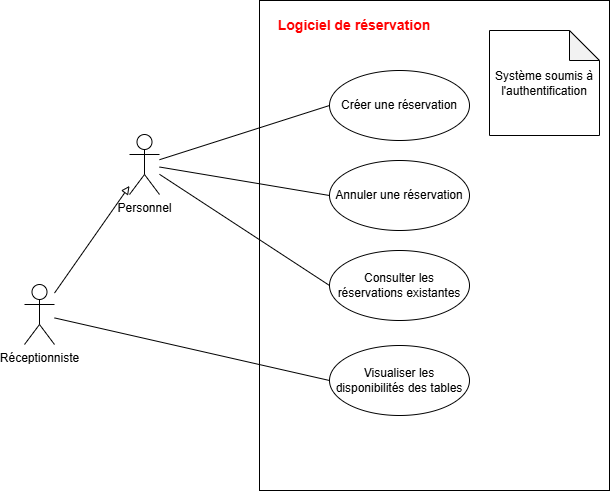

The diagram above was exported from draw.io. Its source (the exported page's mxGraphModel, read from the mxfile embedded in the PNG):
<mxGraphModel dx="898" dy="750" grid="1" gridSize="10" guides="1" tooltips="1" connect="1" arrows="1" fold="1" page="1" pageScale="1" pageWidth="827" pageHeight="1169" math="0" shadow="0">
  <root>
    <mxCell id="0" />
    <mxCell id="1" parent="0" />
    <mxCell id="ILdGlqZtgMftyd_i-rPF-1" value="" style="rounded=0;whiteSpace=wrap;html=1;" parent="1" vertex="1">
      <mxGeometry x="330" y="80" width="350" height="490" as="geometry" />
    </mxCell>
    <mxCell id="ILdGlqZtgMftyd_i-rPF-6" style="rounded=0;orthogonalLoop=1;jettySize=auto;html=1;endArrow=block;endFill=0;" parent="1" source="ILdGlqZtgMftyd_i-rPF-2" target="ILdGlqZtgMftyd_i-rPF-4" edge="1">
      <mxGeometry relative="1" as="geometry" />
    </mxCell>
    <mxCell id="ILdGlqZtgMftyd_i-rPF-8" style="rounded=0;orthogonalLoop=1;jettySize=auto;html=1;entryX=0;entryY=0.5;entryDx=0;entryDy=0;endArrow=none;startFill=0;" parent="1" source="ILdGlqZtgMftyd_i-rPF-2" target="ILdGlqZtgMftyd_i-rPF-7" edge="1">
      <mxGeometry relative="1" as="geometry" />
    </mxCell>
    <mxCell id="ILdGlqZtgMftyd_i-rPF-2" value="Réceptionniste" style="shape=umlActor;verticalLabelPosition=bottom;verticalAlign=top;html=1;outlineConnect=0;" parent="1" vertex="1">
      <mxGeometry x="95" y="364" width="30" height="60" as="geometry" />
    </mxCell>
    <mxCell id="ILdGlqZtgMftyd_i-rPF-12" style="rounded=0;orthogonalLoop=1;jettySize=auto;html=1;entryX=0;entryY=0.5;entryDx=0;entryDy=0;endArrow=none;startFill=0;" parent="1" source="ILdGlqZtgMftyd_i-rPF-4" target="ILdGlqZtgMftyd_i-rPF-9" edge="1">
      <mxGeometry relative="1" as="geometry" />
    </mxCell>
    <mxCell id="ILdGlqZtgMftyd_i-rPF-13" style="rounded=0;orthogonalLoop=1;jettySize=auto;html=1;entryX=0;entryY=0.5;entryDx=0;entryDy=0;endArrow=none;startFill=0;" parent="1" source="ILdGlqZtgMftyd_i-rPF-4" target="ILdGlqZtgMftyd_i-rPF-10" edge="1">
      <mxGeometry relative="1" as="geometry" />
    </mxCell>
    <mxCell id="ILdGlqZtgMftyd_i-rPF-14" style="rounded=0;orthogonalLoop=1;jettySize=auto;html=1;entryX=0;entryY=0.5;entryDx=0;entryDy=0;endArrow=none;startFill=0;" parent="1" source="ILdGlqZtgMftyd_i-rPF-4" target="ILdGlqZtgMftyd_i-rPF-11" edge="1">
      <mxGeometry relative="1" as="geometry" />
    </mxCell>
    <mxCell id="ILdGlqZtgMftyd_i-rPF-4" value="Personnel" style="shape=umlActor;verticalLabelPosition=bottom;verticalAlign=top;html=1;outlineConnect=0;" parent="1" vertex="1">
      <mxGeometry x="200" y="214" width="30" height="60" as="geometry" />
    </mxCell>
    <mxCell id="ILdGlqZtgMftyd_i-rPF-7" value="Visualiser les disponibilités des tables" style="ellipse;whiteSpace=wrap;html=1;" parent="1" vertex="1">
      <mxGeometry x="400" y="425" width="140" height="70" as="geometry" />
    </mxCell>
    <mxCell id="ILdGlqZtgMftyd_i-rPF-9" value="Créer une réservation" style="ellipse;whiteSpace=wrap;html=1;" parent="1" vertex="1">
      <mxGeometry x="400" y="150" width="140" height="70" as="geometry" />
    </mxCell>
    <mxCell id="ILdGlqZtgMftyd_i-rPF-10" value="Annuler une réservation" style="ellipse;whiteSpace=wrap;html=1;" parent="1" vertex="1">
      <mxGeometry x="400" y="240" width="140" height="70" as="geometry" />
    </mxCell>
    <mxCell id="ILdGlqZtgMftyd_i-rPF-11" value="Consulter les réservations existantes" style="ellipse;whiteSpace=wrap;html=1;" parent="1" vertex="1">
      <mxGeometry x="400" y="330" width="140" height="70" as="geometry" />
    </mxCell>
    <mxCell id="ILdGlqZtgMftyd_i-rPF-15" value="&lt;font style=&quot;color: light-dark(rgb(255, 0, 0), rgb(237, 237, 237)); font-size: 14px;&quot;&gt;&lt;b&gt;Logiciel de réservation&lt;/b&gt;&lt;/font&gt;" style="text;html=1;align=center;verticalAlign=middle;whiteSpace=wrap;rounded=0;" parent="1" vertex="1">
      <mxGeometry x="340" y="90" width="170" height="30" as="geometry" />
    </mxCell>
    <mxCell id="9FznoxcNDnIQ5v2ejwhF-1" value="Système soumis à l'authentification" style="shape=note;whiteSpace=wrap;html=1;backgroundOutline=1;darkOpacity=0.05;" vertex="1" parent="1">
      <mxGeometry x="560" y="110" width="110" height="105" as="geometry" />
    </mxCell>
  </root>
</mxGraphModel>